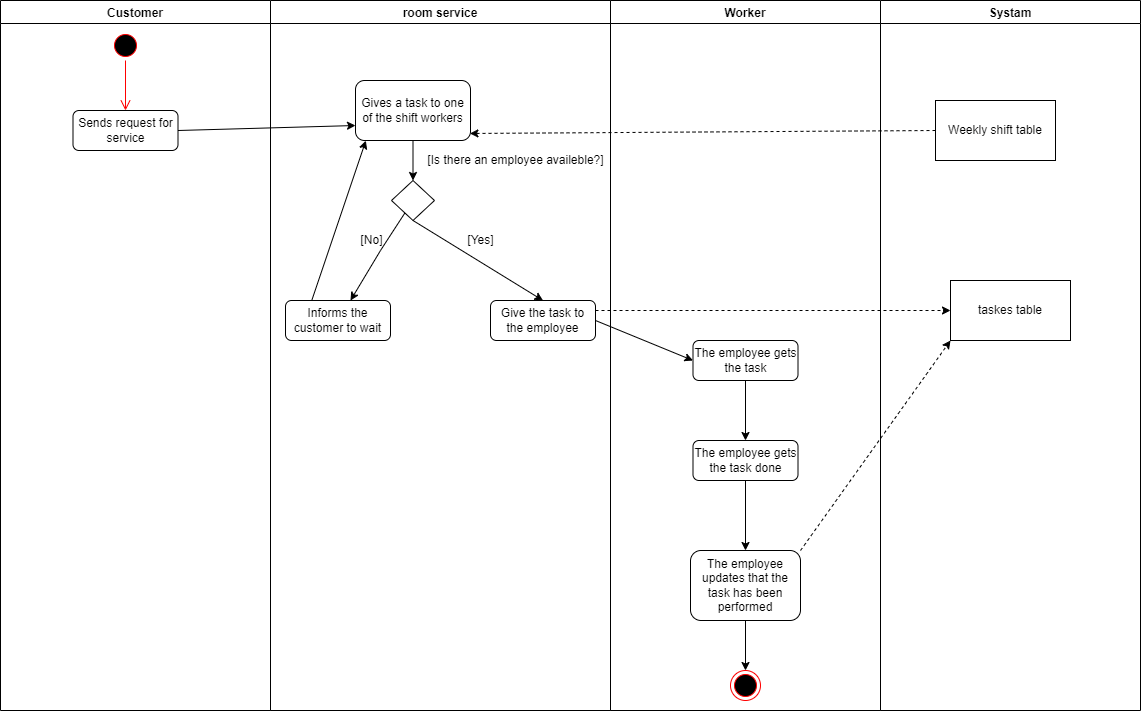

The diagram above was exported from draw.io. Its source (the exported page's mxGraphModel, read from the mxfile embedded in the PNG):
<mxGraphModel dx="2557" dy="812" grid="1" gridSize="10" guides="1" tooltips="1" connect="1" arrows="1" fold="1" page="1" pageScale="1" pageWidth="827" pageHeight="1169" math="0" shadow="0">
  <root>
    <mxCell id="0" />
    <mxCell id="1" parent="0" />
    <mxCell id="6-Qii6ASkStRoT3FcNPo-1" value="room service" style="swimlane;" parent="1" vertex="1">
      <mxGeometry x="50" y="70" width="340" height="710" as="geometry" />
    </mxCell>
    <mxCell id="6-Qii6ASkStRoT3FcNPo-10" value="Gives a task to one of the shift workers" style="rounded=1;whiteSpace=wrap;html=1;" parent="6-Qii6ASkStRoT3FcNPo-1" vertex="1">
      <mxGeometry x="85" y="80" width="115" height="60" as="geometry" />
    </mxCell>
    <mxCell id="6-Qii6ASkStRoT3FcNPo-23" value="" style="rhombus;whiteSpace=wrap;html=1;" parent="6-Qii6ASkStRoT3FcNPo-1" vertex="1">
      <mxGeometry x="121" y="180" width="43" height="40" as="geometry" />
    </mxCell>
    <mxCell id="6-Qii6ASkStRoT3FcNPo-22" value="" style="endArrow=classic;html=1;rounded=0;exitX=0.5;exitY=1;exitDx=0;exitDy=0;" parent="6-Qii6ASkStRoT3FcNPo-1" source="6-Qii6ASkStRoT3FcNPo-10" target="6-Qii6ASkStRoT3FcNPo-23" edge="1">
      <mxGeometry width="50" height="50" relative="1" as="geometry">
        <mxPoint x="100" y="240" as="sourcePoint" />
        <mxPoint x="143" y="190" as="targetPoint" />
      </mxGeometry>
    </mxCell>
    <mxCell id="6-Qii6ASkStRoT3FcNPo-24" value="[Is there an employee availeble?]" style="text;html=1;align=center;verticalAlign=middle;resizable=0;points=[];autosize=1;strokeColor=none;fillColor=none;" parent="6-Qii6ASkStRoT3FcNPo-1" vertex="1">
      <mxGeometry x="150" y="150" width="190" height="20" as="geometry" />
    </mxCell>
    <mxCell id="6-Qii6ASkStRoT3FcNPo-18" value="Give the task to the employee" style="rounded=1;whiteSpace=wrap;html=1;" parent="6-Qii6ASkStRoT3FcNPo-1" vertex="1">
      <mxGeometry x="220" y="300" width="105" height="40" as="geometry" />
    </mxCell>
    <mxCell id="6-Qii6ASkStRoT3FcNPo-26" value="[Yes]" style="text;html=1;align=center;verticalAlign=middle;resizable=0;points=[];autosize=1;strokeColor=none;fillColor=none;" parent="6-Qii6ASkStRoT3FcNPo-1" vertex="1">
      <mxGeometry x="190" y="230" width="40" height="20" as="geometry" />
    </mxCell>
    <mxCell id="6-Qii6ASkStRoT3FcNPo-25" value="" style="endArrow=classic;html=1;rounded=0;exitX=0.5;exitY=1;exitDx=0;exitDy=0;entryX=0.5;entryY=0;entryDx=0;entryDy=0;" parent="6-Qii6ASkStRoT3FcNPo-1" source="6-Qii6ASkStRoT3FcNPo-23" target="6-Qii6ASkStRoT3FcNPo-18" edge="1">
      <mxGeometry width="50" height="50" relative="1" as="geometry">
        <mxPoint x="180" y="330" as="sourcePoint" />
        <mxPoint x="143" y="270" as="targetPoint" />
      </mxGeometry>
    </mxCell>
    <mxCell id="6-Qii6ASkStRoT3FcNPo-28" value="[No]" style="text;html=1;align=center;verticalAlign=middle;resizable=0;points=[];autosize=1;strokeColor=none;fillColor=none;" parent="6-Qii6ASkStRoT3FcNPo-1" vertex="1">
      <mxGeometry x="81" y="230" width="40" height="20" as="geometry" />
    </mxCell>
    <mxCell id="6-Qii6ASkStRoT3FcNPo-17" value="Informs the customer to wait" style="rounded=1;whiteSpace=wrap;html=1;" parent="6-Qii6ASkStRoT3FcNPo-1" vertex="1">
      <mxGeometry x="15" y="300" width="105" height="40" as="geometry" />
    </mxCell>
    <mxCell id="6-Qii6ASkStRoT3FcNPo-29" value="" style="endArrow=classic;html=1;rounded=0;exitX=0.25;exitY=0;exitDx=0;exitDy=0;entryX=0.09;entryY=1.003;entryDx=0;entryDy=0;entryPerimeter=0;" parent="6-Qii6ASkStRoT3FcNPo-1" source="6-Qii6ASkStRoT3FcNPo-17" target="6-Qii6ASkStRoT3FcNPo-10" edge="1">
      <mxGeometry width="50" height="50" relative="1" as="geometry">
        <mxPoint x="270" y="230" as="sourcePoint" />
        <mxPoint x="320" y="180" as="targetPoint" />
      </mxGeometry>
    </mxCell>
    <mxCell id="6-Qii6ASkStRoT3FcNPo-2" value="Worker" style="swimlane;" parent="1" vertex="1">
      <mxGeometry x="390" y="70" width="270" height="710" as="geometry" />
    </mxCell>
    <mxCell id="6-Qii6ASkStRoT3FcNPo-15" value="The employee gets the task" style="rounded=1;whiteSpace=wrap;html=1;" parent="6-Qii6ASkStRoT3FcNPo-2" vertex="1">
      <mxGeometry x="82.5" y="340" width="105" height="40" as="geometry" />
    </mxCell>
    <mxCell id="6-Qii6ASkStRoT3FcNPo-16" value="The employee gets the task done" style="rounded=1;whiteSpace=wrap;html=1;" parent="6-Qii6ASkStRoT3FcNPo-2" vertex="1">
      <mxGeometry x="82.5" y="440" width="105" height="40" as="geometry" />
    </mxCell>
    <mxCell id="6-Qii6ASkStRoT3FcNPo-31" value="" style="endArrow=classic;html=1;rounded=0;entryX=0.5;entryY=0;entryDx=0;entryDy=0;exitX=0.5;exitY=1;exitDx=0;exitDy=0;" parent="6-Qii6ASkStRoT3FcNPo-2" source="6-Qii6ASkStRoT3FcNPo-15" target="6-Qii6ASkStRoT3FcNPo-16" edge="1">
      <mxGeometry width="50" height="50" relative="1" as="geometry">
        <mxPoint x="-70" y="470" as="sourcePoint" />
        <mxPoint x="-20" y="420" as="targetPoint" />
      </mxGeometry>
    </mxCell>
    <mxCell id="6-Qii6ASkStRoT3FcNPo-14" value="The employee updates that the task has been performed" style="rounded=1;whiteSpace=wrap;html=1;" parent="6-Qii6ASkStRoT3FcNPo-2" vertex="1">
      <mxGeometry x="80" y="550" width="110" height="70" as="geometry" />
    </mxCell>
    <mxCell id="6-Qii6ASkStRoT3FcNPo-34" value="" style="endArrow=classic;html=1;rounded=0;entryX=0.5;entryY=0;entryDx=0;entryDy=0;exitX=0.5;exitY=1;exitDx=0;exitDy=0;" parent="6-Qii6ASkStRoT3FcNPo-2" source="6-Qii6ASkStRoT3FcNPo-16" target="6-Qii6ASkStRoT3FcNPo-14" edge="1">
      <mxGeometry width="50" height="50" relative="1" as="geometry">
        <mxPoint x="145" y="390" as="sourcePoint" />
        <mxPoint x="145" y="450" as="targetPoint" />
      </mxGeometry>
    </mxCell>
    <mxCell id="6-Qii6ASkStRoT3FcNPo-36" value="" style="ellipse;html=1;shape=endState;fillColor=#000000;strokeColor=#ff0000;" parent="6-Qii6ASkStRoT3FcNPo-2" vertex="1">
      <mxGeometry x="120" y="670" width="30" height="30" as="geometry" />
    </mxCell>
    <mxCell id="6-Qii6ASkStRoT3FcNPo-37" value="" style="endArrow=classic;html=1;rounded=0;entryX=0.5;entryY=0;entryDx=0;entryDy=0;exitX=0.5;exitY=1;exitDx=0;exitDy=0;" parent="6-Qii6ASkStRoT3FcNPo-2" source="6-Qii6ASkStRoT3FcNPo-14" target="6-Qii6ASkStRoT3FcNPo-36" edge="1">
      <mxGeometry width="50" height="50" relative="1" as="geometry">
        <mxPoint x="145" y="490" as="sourcePoint" />
        <mxPoint x="145" y="560" as="targetPoint" />
      </mxGeometry>
    </mxCell>
    <mxCell id="6-Qii6ASkStRoT3FcNPo-3" value="Systam" style="swimlane;" parent="1" vertex="1">
      <mxGeometry x="660" y="70" width="260" height="710" as="geometry" />
    </mxCell>
    <mxCell id="6-Qii6ASkStRoT3FcNPo-20" value="Weekly shift table" style="rounded=0;whiteSpace=wrap;html=1;" parent="6-Qii6ASkStRoT3FcNPo-3" vertex="1">
      <mxGeometry x="55" y="100" width="120" height="60" as="geometry" />
    </mxCell>
    <mxCell id="6-Qii6ASkStRoT3FcNPo-33" value="taskes table" style="rounded=0;whiteSpace=wrap;html=1;" parent="6-Qii6ASkStRoT3FcNPo-3" vertex="1">
      <mxGeometry x="70" y="280" width="120" height="60" as="geometry" />
    </mxCell>
    <mxCell id="6-Qii6ASkStRoT3FcNPo-8" value="Customer" style="swimlane;" parent="1" vertex="1">
      <mxGeometry x="-220" y="70" width="270" height="710" as="geometry" />
    </mxCell>
    <mxCell id="6-Qii6ASkStRoT3FcNPo-5" value="" style="ellipse;html=1;shape=startState;fillColor=#000000;strokeColor=#ff0000;" parent="6-Qii6ASkStRoT3FcNPo-8" vertex="1">
      <mxGeometry x="110" y="30" width="30" height="30" as="geometry" />
    </mxCell>
    <mxCell id="6-Qii6ASkStRoT3FcNPo-7" value="Sends request for service" style="rounded=1;whiteSpace=wrap;html=1;" parent="6-Qii6ASkStRoT3FcNPo-8" vertex="1">
      <mxGeometry x="72.5" y="110" width="105" height="40" as="geometry" />
    </mxCell>
    <mxCell id="6-Qii6ASkStRoT3FcNPo-6" value="" style="edgeStyle=orthogonalEdgeStyle;html=1;verticalAlign=bottom;endArrow=open;endSize=8;strokeColor=#ff0000;rounded=0;entryX=0.5;entryY=0;entryDx=0;entryDy=0;" parent="6-Qii6ASkStRoT3FcNPo-8" source="6-Qii6ASkStRoT3FcNPo-5" target="6-Qii6ASkStRoT3FcNPo-7" edge="1">
      <mxGeometry relative="1" as="geometry">
        <mxPoint x="125" y="110" as="targetPoint" />
      </mxGeometry>
    </mxCell>
    <mxCell id="6-Qii6ASkStRoT3FcNPo-9" value="" style="endArrow=classic;html=1;rounded=0;exitX=1;exitY=0.5;exitDx=0;exitDy=0;entryX=0;entryY=0.75;entryDx=0;entryDy=0;" parent="1" source="6-Qii6ASkStRoT3FcNPo-7" target="6-Qii6ASkStRoT3FcNPo-10" edge="1">
      <mxGeometry width="50" height="50" relative="1" as="geometry">
        <mxPoint x="-40" y="199.5" as="sourcePoint" />
        <mxPoint x="142.5" y="199.5" as="targetPoint" />
      </mxGeometry>
    </mxCell>
    <mxCell id="6-Qii6ASkStRoT3FcNPo-21" value="" style="endArrow=classic;html=1;rounded=0;dashed=1;exitX=0;exitY=0.5;exitDx=0;exitDy=0;entryX=0.995;entryY=0.883;entryDx=0;entryDy=0;entryPerimeter=0;" parent="1" source="6-Qii6ASkStRoT3FcNPo-20" target="6-Qii6ASkStRoT3FcNPo-10" edge="1">
      <mxGeometry width="50" height="50" relative="1" as="geometry">
        <mxPoint x="230" y="300" as="sourcePoint" />
        <mxPoint x="280" y="250" as="targetPoint" />
      </mxGeometry>
    </mxCell>
    <mxCell id="6-Qii6ASkStRoT3FcNPo-27" value="" style="endArrow=classic;html=1;rounded=0;" parent="1" source="6-Qii6ASkStRoT3FcNPo-23" edge="1">
      <mxGeometry width="50" height="50" relative="1" as="geometry">
        <mxPoint x="192.5" y="330" as="sourcePoint" />
        <mxPoint x="130" y="370" as="targetPoint" />
        <Array as="points">
          <mxPoint x="160" y="320" />
        </Array>
      </mxGeometry>
    </mxCell>
    <mxCell id="6-Qii6ASkStRoT3FcNPo-30" value="" style="endArrow=classic;html=1;rounded=0;exitX=1;exitY=0.5;exitDx=0;exitDy=0;entryX=0;entryY=0.5;entryDx=0;entryDy=0;" parent="1" source="6-Qii6ASkStRoT3FcNPo-18" target="6-Qii6ASkStRoT3FcNPo-15" edge="1">
      <mxGeometry width="50" height="50" relative="1" as="geometry">
        <mxPoint x="320" y="500" as="sourcePoint" />
        <mxPoint x="370" y="450" as="targetPoint" />
      </mxGeometry>
    </mxCell>
    <mxCell id="6-Qii6ASkStRoT3FcNPo-32" value="" style="endArrow=classic;html=1;rounded=0;dashed=1;exitX=1;exitY=0.25;exitDx=0;exitDy=0;entryX=0;entryY=0.5;entryDx=0;entryDy=0;" parent="1" source="6-Qii6ASkStRoT3FcNPo-18" target="6-Qii6ASkStRoT3FcNPo-33" edge="1">
      <mxGeometry width="50" height="50" relative="1" as="geometry">
        <mxPoint x="725" y="210" as="sourcePoint" />
        <mxPoint x="690" y="380" as="targetPoint" />
      </mxGeometry>
    </mxCell>
    <mxCell id="6-Qii6ASkStRoT3FcNPo-35" value="" style="endArrow=classic;html=1;rounded=0;dashed=1;exitX=1;exitY=0;exitDx=0;exitDy=0;entryX=0;entryY=1;entryDx=0;entryDy=0;" parent="1" source="6-Qii6ASkStRoT3FcNPo-14" target="6-Qii6ASkStRoT3FcNPo-33" edge="1">
      <mxGeometry width="50" height="50" relative="1" as="geometry">
        <mxPoint x="385" y="390" as="sourcePoint" />
        <mxPoint x="740" y="390" as="targetPoint" />
      </mxGeometry>
    </mxCell>
  </root>
</mxGraphModel>